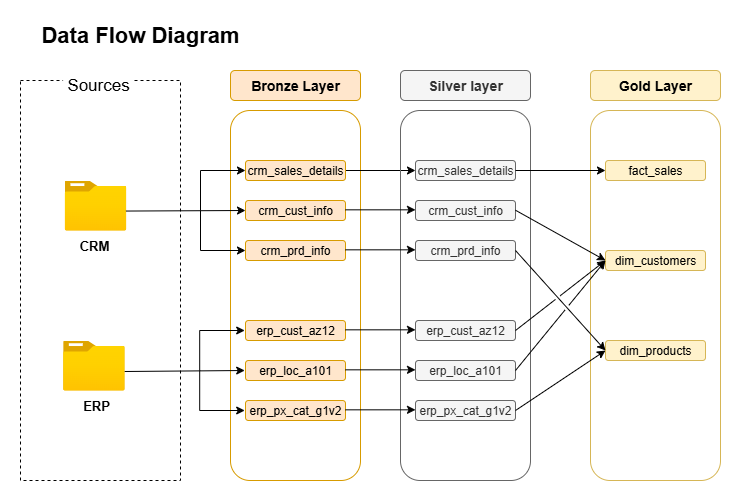

The diagram above was exported from draw.io. Its source (the exported page's mxGraphModel, read from the mxfile embedded in the PNG):
<mxGraphModel dx="1947" dy="659" grid="1" gridSize="10" guides="1" tooltips="1" connect="1" arrows="1" fold="1" page="1" pageScale="1" pageWidth="850" pageHeight="1100" math="0" shadow="0">
  <root>
    <mxCell id="0" />
    <mxCell id="1" parent="0" />
    <mxCell id="Yj3CWWbE0M0fy8oBWhQx-1" value="" style="rounded=0;whiteSpace=wrap;html=1;dashed=1;" parent="1" vertex="1">
      <mxGeometry x="-760" y="70" width="160" height="400" as="geometry" />
    </mxCell>
    <mxCell id="Yj3CWWbE0M0fy8oBWhQx-2" value="&lt;font&gt;&lt;b&gt;Data Flow Diagram&lt;/b&gt;&lt;/font&gt;" style="text;html=1;align=center;verticalAlign=middle;whiteSpace=wrap;rounded=0;fontSize=22;" parent="1" vertex="1">
      <mxGeometry x="-745" y="10" width="210" height="30" as="geometry" />
    </mxCell>
    <mxCell id="Yj3CWWbE0M0fy8oBWhQx-3" value="&lt;font style=&quot;font-size: 17px;&quot;&gt;Sources&lt;/font&gt;" style="text;html=1;align=center;verticalAlign=middle;whiteSpace=wrap;rounded=0;fillColor=default;" parent="1" vertex="1">
      <mxGeometry x="-717.4100000000001" y="60" width="70" height="30" as="geometry" />
    </mxCell>
    <mxCell id="Yj3CWWbE0M0fy8oBWhQx-4" value="" style="image;aspect=fixed;html=1;points=[];align=center;fontSize=12;image=img/lib/azure2/general/Folder_Blank.svg;" parent="1" vertex="1">
      <mxGeometry x="-715.81" y="170" width="61.61" height="50" as="geometry" />
    </mxCell>
    <mxCell id="Yj3CWWbE0M0fy8oBWhQx-5" value="CRM" style="text;html=1;align=center;verticalAlign=middle;whiteSpace=wrap;rounded=0;fontStyle=1;fontSize=13;" parent="1" vertex="1">
      <mxGeometry x="-715.81" y="220" width="60" height="30" as="geometry" />
    </mxCell>
    <mxCell id="Yj3CWWbE0M0fy8oBWhQx-6" value="" style="image;aspect=fixed;html=1;points=[];align=center;fontSize=12;image=img/lib/azure2/general/Folder_Blank.svg;" parent="1" vertex="1">
      <mxGeometry x="-717.41" y="330" width="61.61" height="50" as="geometry" />
    </mxCell>
    <mxCell id="Yj3CWWbE0M0fy8oBWhQx-7" value="ERP" style="text;html=1;align=center;verticalAlign=middle;whiteSpace=wrap;rounded=0;fontStyle=1;fontSize=13;" parent="1" vertex="1">
      <mxGeometry x="-714.2" y="380" width="60" height="30" as="geometry" />
    </mxCell>
    <mxCell id="Yj3CWWbE0M0fy8oBWhQx-8" value="&lt;font&gt;&lt;b&gt;Bronze Layer&lt;/b&gt;&lt;/font&gt;" style="rounded=1;whiteSpace=wrap;html=1;fillColor=#ffe6cc;strokeColor=#d79b00;fontSize=14;" parent="1" vertex="1">
      <mxGeometry x="-550" y="60" width="130" height="30" as="geometry" />
    </mxCell>
    <mxCell id="Yj3CWWbE0M0fy8oBWhQx-9" value="" style="rounded=1;whiteSpace=wrap;html=1;fillColor=none;strokeColor=#d79b00;fontSize=14;" parent="1" vertex="1">
      <mxGeometry x="-550" y="100" width="130" height="370" as="geometry" />
    </mxCell>
    <mxCell id="VW4uENw2Oh4PfcU5jdSc-9" style="edgeStyle=orthogonalEdgeStyle;rounded=0;orthogonalLoop=1;jettySize=auto;html=1;exitX=1;exitY=0.5;exitDx=0;exitDy=0;entryX=0;entryY=0.5;entryDx=0;entryDy=0;" parent="1" source="Yj3CWWbE0M0fy8oBWhQx-10" target="VW4uENw2Oh4PfcU5jdSc-3" edge="1">
      <mxGeometry relative="1" as="geometry" />
    </mxCell>
    <mxCell id="Yj3CWWbE0M0fy8oBWhQx-10" value="crm_sales_details" style="rounded=1;whiteSpace=wrap;html=1;fillColor=#ffe6cc;strokeColor=#d79b00;fontSize=12;fontStyle=0" parent="1" vertex="1">
      <mxGeometry x="-535" y="150" width="100" height="20" as="geometry" />
    </mxCell>
    <mxCell id="Yj3CWWbE0M0fy8oBWhQx-11" value="&lt;font&gt;&lt;span&gt;crm_cust_info&lt;/span&gt;&lt;/font&gt;" style="rounded=1;whiteSpace=wrap;html=1;fillColor=#ffe6cc;strokeColor=#d79b00;fontSize=12;fontStyle=0" parent="1" vertex="1">
      <mxGeometry x="-535" y="190" width="100" height="20" as="geometry" />
    </mxCell>
    <mxCell id="Yj3CWWbE0M0fy8oBWhQx-12" value="crm_prd_info" style="rounded=1;whiteSpace=wrap;html=1;fillColor=#ffe6cc;strokeColor=#d79b00;fontSize=12;fontStyle=0" parent="1" vertex="1">
      <mxGeometry x="-535" y="230" width="100" height="20" as="geometry" />
    </mxCell>
    <mxCell id="Yj3CWWbE0M0fy8oBWhQx-13" value="erp_cust_az12" style="rounded=1;whiteSpace=wrap;html=1;fillColor=#ffe6cc;strokeColor=#d79b00;fontSize=12;fontStyle=0" parent="1" vertex="1">
      <mxGeometry x="-535" y="310" width="100" height="20" as="geometry" />
    </mxCell>
    <mxCell id="Yj3CWWbE0M0fy8oBWhQx-14" value="erp_loc_a101" style="rounded=1;whiteSpace=wrap;html=1;fillColor=#ffe6cc;strokeColor=#d79b00;fontSize=12;fontStyle=0" parent="1" vertex="1">
      <mxGeometry x="-535" y="350" width="100" height="20" as="geometry" />
    </mxCell>
    <mxCell id="Yj3CWWbE0M0fy8oBWhQx-15" value="erp_px_cat_g1v2" style="rounded=1;whiteSpace=wrap;html=1;fillColor=#ffe6cc;strokeColor=#d79b00;fontSize=12;fontStyle=0" parent="1" vertex="1">
      <mxGeometry x="-535" y="390" width="100" height="20" as="geometry" />
    </mxCell>
    <mxCell id="Yj3CWWbE0M0fy8oBWhQx-16" value="" style="endArrow=classic;html=1;rounded=0;entryX=0;entryY=0.5;entryDx=0;entryDy=0;exitX=0.994;exitY=0.611;exitDx=0;exitDy=0;exitPerimeter=0;" parent="1" source="Yj3CWWbE0M0fy8oBWhQx-4" target="Yj3CWWbE0M0fy8oBWhQx-11" edge="1">
      <mxGeometry width="50" height="50" relative="1" as="geometry">
        <mxPoint x="-650" y="200" as="sourcePoint" />
        <mxPoint x="-540" y="200" as="targetPoint" />
      </mxGeometry>
    </mxCell>
    <mxCell id="Yj3CWWbE0M0fy8oBWhQx-17" value="" style="endArrow=classic;html=1;rounded=0;entryX=0;entryY=0.5;entryDx=0;entryDy=0;" parent="1" target="Yj3CWWbE0M0fy8oBWhQx-10" edge="1">
      <mxGeometry width="50" height="50" relative="1" as="geometry">
        <mxPoint x="-580" y="200" as="sourcePoint" />
        <mxPoint x="-470" y="210" as="targetPoint" />
        <Array as="points">
          <mxPoint x="-580" y="160" />
        </Array>
      </mxGeometry>
    </mxCell>
    <mxCell id="Yj3CWWbE0M0fy8oBWhQx-18" value="" style="endArrow=classic;html=1;rounded=0;entryX=0;entryY=0.5;entryDx=0;entryDy=0;" parent="1" target="Yj3CWWbE0M0fy8oBWhQx-12" edge="1">
      <mxGeometry width="50" height="50" relative="1" as="geometry">
        <mxPoint x="-580" y="200" as="sourcePoint" />
        <mxPoint x="-525" y="170" as="targetPoint" />
        <Array as="points">
          <mxPoint x="-580" y="240" />
        </Array>
      </mxGeometry>
    </mxCell>
    <mxCell id="Yj3CWWbE0M0fy8oBWhQx-19" value="" style="endArrow=classic;html=1;rounded=0;entryX=0;entryY=0.5;entryDx=0;entryDy=0;exitX=0.994;exitY=0.611;exitDx=0;exitDy=0;exitPerimeter=0;" parent="1" edge="1">
      <mxGeometry width="50" height="50" relative="1" as="geometry">
        <mxPoint x="-655.81" y="361" as="sourcePoint" />
        <mxPoint x="-535.81" y="360" as="targetPoint" />
      </mxGeometry>
    </mxCell>
    <mxCell id="Yj3CWWbE0M0fy8oBWhQx-20" value="" style="endArrow=classic;html=1;rounded=0;entryX=0;entryY=0.5;entryDx=0;entryDy=0;" parent="1" edge="1">
      <mxGeometry width="50" height="50" relative="1" as="geometry">
        <mxPoint x="-580.81" y="360" as="sourcePoint" />
        <mxPoint x="-535.81" y="320" as="targetPoint" />
        <Array as="points">
          <mxPoint x="-580.81" y="320" />
        </Array>
      </mxGeometry>
    </mxCell>
    <mxCell id="Yj3CWWbE0M0fy8oBWhQx-21" value="" style="endArrow=classic;html=1;rounded=0;entryX=0;entryY=0.5;entryDx=0;entryDy=0;" parent="1" edge="1">
      <mxGeometry width="50" height="50" relative="1" as="geometry">
        <mxPoint x="-580.81" y="360" as="sourcePoint" />
        <mxPoint x="-535.81" y="400" as="targetPoint" />
        <Array as="points">
          <mxPoint x="-580.81" y="400" />
        </Array>
      </mxGeometry>
    </mxCell>
    <mxCell id="VW4uENw2Oh4PfcU5jdSc-1" value="Silver layer" style="rounded=1;whiteSpace=wrap;html=1;fillColor=#f5f5f5;strokeColor=#666666;fontSize=14;fontStyle=1;fontColor=#333333;" parent="1" vertex="1">
      <mxGeometry x="-380" y="60" width="130" height="30" as="geometry" />
    </mxCell>
    <mxCell id="VW4uENw2Oh4PfcU5jdSc-2" value="" style="rounded=1;whiteSpace=wrap;html=1;fillColor=none;strokeColor=#666666;fontSize=14;fontColor=#333333;" parent="1" vertex="1">
      <mxGeometry x="-380" y="100" width="130" height="370" as="geometry" />
    </mxCell>
    <mxCell id="VW4uENw2Oh4PfcU5jdSc-3" value="crm_sales_details" style="rounded=1;whiteSpace=wrap;html=1;fillColor=#f5f5f5;strokeColor=#666666;fontSize=12;fontStyle=0;fontColor=#333333;" parent="1" vertex="1">
      <mxGeometry x="-365" y="150" width="100" height="20" as="geometry" />
    </mxCell>
    <mxCell id="VW4uENw2Oh4PfcU5jdSc-4" value="&lt;font&gt;&lt;span&gt;crm_cust_info&lt;/span&gt;&lt;/font&gt;" style="rounded=1;whiteSpace=wrap;html=1;fillColor=#f5f5f5;strokeColor=#666666;fontSize=12;fontStyle=0;fontColor=#333333;" parent="1" vertex="1">
      <mxGeometry x="-365" y="190" width="100" height="20" as="geometry" />
    </mxCell>
    <mxCell id="VW4uENw2Oh4PfcU5jdSc-5" value="crm_prd_info" style="rounded=1;whiteSpace=wrap;html=1;fillColor=#f5f5f5;strokeColor=#666666;fontSize=12;fontStyle=0;fontColor=#333333;" parent="1" vertex="1">
      <mxGeometry x="-365" y="230" width="100" height="20" as="geometry" />
    </mxCell>
    <mxCell id="VW4uENw2Oh4PfcU5jdSc-6" value="erp_cust_az12" style="rounded=1;whiteSpace=wrap;html=1;fillColor=#f5f5f5;strokeColor=#666666;fontSize=12;fontStyle=0;fontColor=#333333;" parent="1" vertex="1">
      <mxGeometry x="-365" y="310" width="100" height="20" as="geometry" />
    </mxCell>
    <mxCell id="VW4uENw2Oh4PfcU5jdSc-7" value="erp_loc_a101" style="rounded=1;whiteSpace=wrap;html=1;fillColor=#f5f5f5;strokeColor=#666666;fontSize=12;fontStyle=0;fontColor=#333333;" parent="1" vertex="1">
      <mxGeometry x="-365" y="350" width="100" height="20" as="geometry" />
    </mxCell>
    <mxCell id="VW4uENw2Oh4PfcU5jdSc-8" value="erp_px_cat_g1v2" style="rounded=1;whiteSpace=wrap;html=1;fillColor=#f5f5f5;strokeColor=#666666;fontSize=12;fontStyle=0;fontColor=#333333;" parent="1" vertex="1">
      <mxGeometry x="-365" y="390" width="100" height="20" as="geometry" />
    </mxCell>
    <mxCell id="VW4uENw2Oh4PfcU5jdSc-10" style="edgeStyle=orthogonalEdgeStyle;rounded=0;orthogonalLoop=1;jettySize=auto;html=1;exitX=1;exitY=0.5;exitDx=0;exitDy=0;entryX=0;entryY=0.5;entryDx=0;entryDy=0;" parent="1" edge="1">
      <mxGeometry relative="1" as="geometry">
        <mxPoint x="-435" y="199.32999999999998" as="sourcePoint" />
        <mxPoint x="-365" y="199.32999999999998" as="targetPoint" />
      </mxGeometry>
    </mxCell>
    <mxCell id="VW4uENw2Oh4PfcU5jdSc-12" style="edgeStyle=orthogonalEdgeStyle;rounded=0;orthogonalLoop=1;jettySize=auto;html=1;exitX=1;exitY=0.5;exitDx=0;exitDy=0;entryX=0;entryY=0.5;entryDx=0;entryDy=0;" parent="1" edge="1">
      <mxGeometry relative="1" as="geometry">
        <mxPoint x="-435" y="239.32999999999998" as="sourcePoint" />
        <mxPoint x="-365" y="239.32999999999998" as="targetPoint" />
      </mxGeometry>
    </mxCell>
    <mxCell id="VW4uENw2Oh4PfcU5jdSc-13" style="edgeStyle=orthogonalEdgeStyle;rounded=0;orthogonalLoop=1;jettySize=auto;html=1;exitX=1;exitY=0.5;exitDx=0;exitDy=0;entryX=0;entryY=0.5;entryDx=0;entryDy=0;" parent="1" edge="1">
      <mxGeometry relative="1" as="geometry">
        <mxPoint x="-435" y="319.33" as="sourcePoint" />
        <mxPoint x="-365" y="319.33" as="targetPoint" />
      </mxGeometry>
    </mxCell>
    <mxCell id="VW4uENw2Oh4PfcU5jdSc-14" style="edgeStyle=orthogonalEdgeStyle;rounded=0;orthogonalLoop=1;jettySize=auto;html=1;exitX=1;exitY=0.5;exitDx=0;exitDy=0;entryX=0;entryY=0.5;entryDx=0;entryDy=0;" parent="1" edge="1">
      <mxGeometry relative="1" as="geometry">
        <mxPoint x="-435" y="359.33" as="sourcePoint" />
        <mxPoint x="-365" y="359.33" as="targetPoint" />
      </mxGeometry>
    </mxCell>
    <mxCell id="VW4uENw2Oh4PfcU5jdSc-15" style="edgeStyle=orthogonalEdgeStyle;rounded=0;orthogonalLoop=1;jettySize=auto;html=1;exitX=1;exitY=0.5;exitDx=0;exitDy=0;entryX=0;entryY=0.5;entryDx=0;entryDy=0;" parent="1" edge="1">
      <mxGeometry relative="1" as="geometry">
        <mxPoint x="-435" y="399.33" as="sourcePoint" />
        <mxPoint x="-365" y="399.33" as="targetPoint" />
      </mxGeometry>
    </mxCell>
    <mxCell id="p6czPtWazwwpnGXt4hO_-9" value="Gold Layer" style="rounded=1;whiteSpace=wrap;html=1;fillColor=#fff2cc;strokeColor=#d6b656;fontSize=14;fontStyle=1;" vertex="1" parent="1">
      <mxGeometry x="-190" y="60" width="130" height="30" as="geometry" />
    </mxCell>
    <mxCell id="p6czPtWazwwpnGXt4hO_-10" value="" style="rounded=1;whiteSpace=wrap;html=1;fillColor=none;strokeColor=#d6b656;fontSize=14;" vertex="1" parent="1">
      <mxGeometry x="-190" y="100" width="130" height="370" as="geometry" />
    </mxCell>
    <mxCell id="p6czPtWazwwpnGXt4hO_-11" value="fact_sales" style="rounded=1;whiteSpace=wrap;html=1;fillColor=#fff2cc;strokeColor=#d6b656;fontSize=12;fontStyle=0;" vertex="1" parent="1">
      <mxGeometry x="-175" y="150" width="100" height="20" as="geometry" />
    </mxCell>
    <mxCell id="p6czPtWazwwpnGXt4hO_-12" value="dim_customers" style="rounded=1;whiteSpace=wrap;html=1;fillColor=#fff2cc;strokeColor=#d6b656;fontSize=12;fontStyle=0;" vertex="1" parent="1">
      <mxGeometry x="-175" y="240" width="100" height="20" as="geometry" />
    </mxCell>
    <mxCell id="p6czPtWazwwpnGXt4hO_-13" value="dim_products" style="rounded=1;whiteSpace=wrap;html=1;fillColor=#fff2cc;strokeColor=#d6b656;fontSize=12;fontStyle=0;" vertex="1" parent="1">
      <mxGeometry x="-175" y="330" width="100" height="20" as="geometry" />
    </mxCell>
    <mxCell id="p6czPtWazwwpnGXt4hO_-17" value="" style="endArrow=classic;html=1;rounded=0;entryX=0;entryY=0.5;entryDx=0;entryDy=0;exitX=1;exitY=0.5;exitDx=0;exitDy=0;jumpStyle=gap;" edge="1" parent="1" source="VW4uENw2Oh4PfcU5jdSc-3" target="p6czPtWazwwpnGXt4hO_-11">
      <mxGeometry width="50" height="50" relative="1" as="geometry">
        <mxPoint x="-450" y="350" as="sourcePoint" />
        <mxPoint x="-400" y="300" as="targetPoint" />
      </mxGeometry>
    </mxCell>
    <mxCell id="p6czPtWazwwpnGXt4hO_-18" value="" style="endArrow=classic;html=1;rounded=0;entryX=0;entryY=0.5;entryDx=0;entryDy=0;exitX=1;exitY=0.5;exitDx=0;exitDy=0;jumpStyle=gap;" edge="1" parent="1" target="p6czPtWazwwpnGXt4hO_-12">
      <mxGeometry width="50" height="50" relative="1" as="geometry">
        <mxPoint x="-265" y="199.73" as="sourcePoint" />
        <mxPoint x="-175" y="199.73" as="targetPoint" />
      </mxGeometry>
    </mxCell>
    <mxCell id="p6czPtWazwwpnGXt4hO_-19" value="" style="endArrow=classic;html=1;rounded=0;entryX=0;entryY=0.5;entryDx=0;entryDy=0;exitX=1;exitY=0.5;exitDx=0;exitDy=0;jumpStyle=gap;" edge="1" parent="1" target="p6czPtWazwwpnGXt4hO_-13">
      <mxGeometry width="50" height="50" relative="1" as="geometry">
        <mxPoint x="-265" y="240" as="sourcePoint" />
        <mxPoint x="-175" y="290.27" as="targetPoint" />
      </mxGeometry>
    </mxCell>
    <mxCell id="p6czPtWazwwpnGXt4hO_-20" value="" style="endArrow=classic;html=1;rounded=0;entryX=0;entryY=0.5;entryDx=0;entryDy=0;exitX=1;exitY=0.5;exitDx=0;exitDy=0;jumpStyle=gap;" edge="1" parent="1" target="p6czPtWazwwpnGXt4hO_-12">
      <mxGeometry width="50" height="50" relative="1" as="geometry">
        <mxPoint x="-265" y="320" as="sourcePoint" />
        <mxPoint x="-175" y="420" as="targetPoint" />
      </mxGeometry>
    </mxCell>
    <mxCell id="p6czPtWazwwpnGXt4hO_-21" value="" style="endArrow=classic;html=1;rounded=0;exitX=1;exitY=0.5;exitDx=0;exitDy=0;jumpStyle=gap;" edge="1" parent="1">
      <mxGeometry width="50" height="50" relative="1" as="geometry">
        <mxPoint x="-265" y="360" as="sourcePoint" />
        <mxPoint x="-175" y="250" as="targetPoint" />
      </mxGeometry>
    </mxCell>
    <mxCell id="p6czPtWazwwpnGXt4hO_-22" value="" style="endArrow=classic;html=1;rounded=0;exitX=1;exitY=0.5;exitDx=0;exitDy=0;entryX=0;entryY=0.5;entryDx=0;entryDy=0;jumpStyle=gap;" edge="1" parent="1" target="p6czPtWazwwpnGXt4hO_-13">
      <mxGeometry width="50" height="50" relative="1" as="geometry">
        <mxPoint x="-265" y="400" as="sourcePoint" />
        <mxPoint x="-175" y="290" as="targetPoint" />
      </mxGeometry>
    </mxCell>
  </root>
</mxGraphModel>